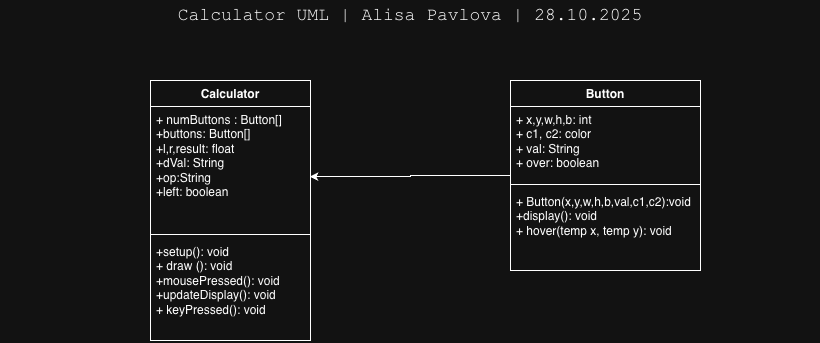

The diagram above was exported from draw.io. Its source (the exported page's mxGraphModel, read from the mxfile embedded in the PNG):
<mxGraphModel dx="1426" dy="824" grid="1" gridSize="10" guides="1" tooltips="1" connect="1" arrows="1" fold="1" page="1" pageScale="1" pageWidth="850" pageHeight="1100" math="0" shadow="0">
  <root>
    <mxCell id="0" />
    <mxCell id="1" parent="0" />
    <mxCell id="1djei6E6bHkCNVLFADgS-2" value="&lt;font face=&quot;Courier New&quot; style=&quot;font-size: 18px;&quot;&gt;Calculator UML | Alisa Pavlova | 28.10.2025&lt;/font&gt;" style="text;html=1;whiteSpace=wrap;strokeColor=none;fillColor=none;align=center;verticalAlign=middle;rounded=0;" vertex="1" parent="1">
      <mxGeometry x="10" y="40" width="820" height="30" as="geometry" />
    </mxCell>
    <mxCell id="1djei6E6bHkCNVLFADgS-3" value="Calculator" style="swimlane;fontStyle=1;align=center;verticalAlign=top;childLayout=stackLayout;horizontal=1;startSize=26;horizontalStack=0;resizeParent=1;resizeParentMax=0;resizeLast=0;collapsible=1;marginBottom=0;whiteSpace=wrap;html=1;" vertex="1" parent="1">
      <mxGeometry x="160" y="120" width="160" height="260" as="geometry" />
    </mxCell>
    <mxCell id="1djei6E6bHkCNVLFADgS-4" value="+ numButtons : Button[]&lt;div&gt;+buttons: Button[]&lt;/div&gt;&lt;div&gt;+l,r,result: float&lt;/div&gt;&lt;div&gt;+dVal: String&lt;/div&gt;&lt;div&gt;+op:String&lt;/div&gt;&lt;div&gt;+left: boolean&lt;/div&gt;" style="text;strokeColor=none;fillColor=none;align=left;verticalAlign=top;spacingLeft=4;spacingRight=4;overflow=hidden;rotatable=0;points=[[0,0.5],[1,0.5]];portConstraint=eastwest;whiteSpace=wrap;html=1;" vertex="1" parent="1djei6E6bHkCNVLFADgS-3">
      <mxGeometry y="26" width="160" height="124" as="geometry" />
    </mxCell>
    <mxCell id="1djei6E6bHkCNVLFADgS-5" value="" style="line;strokeWidth=1;fillColor=none;align=left;verticalAlign=middle;spacingTop=-1;spacingLeft=3;spacingRight=3;rotatable=0;labelPosition=right;points=[];portConstraint=eastwest;strokeColor=inherit;" vertex="1" parent="1djei6E6bHkCNVLFADgS-3">
      <mxGeometry y="150" width="160" height="8" as="geometry" />
    </mxCell>
    <mxCell id="1djei6E6bHkCNVLFADgS-6" value="+setup(): void&lt;div&gt;+ draw (): void&lt;/div&gt;&lt;div&gt;+mousePressed(): void&lt;/div&gt;&lt;div&gt;+updateDisplay(): void&lt;/div&gt;&lt;div&gt;+ keyPressed(): void&lt;/div&gt;" style="text;strokeColor=none;fillColor=none;align=left;verticalAlign=top;spacingLeft=4;spacingRight=4;overflow=hidden;rotatable=0;points=[[0,0.5],[1,0.5]];portConstraint=eastwest;whiteSpace=wrap;html=1;" vertex="1" parent="1djei6E6bHkCNVLFADgS-3">
      <mxGeometry y="158" width="160" height="102" as="geometry" />
    </mxCell>
    <mxCell id="1djei6E6bHkCNVLFADgS-7" value="Button" style="swimlane;fontStyle=1;align=center;verticalAlign=top;childLayout=stackLayout;horizontal=1;startSize=26;horizontalStack=0;resizeParent=1;resizeParentMax=0;resizeLast=0;collapsible=1;marginBottom=0;whiteSpace=wrap;html=1;" vertex="1" parent="1">
      <mxGeometry x="520" y="120" width="190" height="190" as="geometry" />
    </mxCell>
    <mxCell id="1djei6E6bHkCNVLFADgS-8" value="+ x,y,w,h,b: int&lt;div&gt;+ c1, c2: color&lt;/div&gt;&lt;div&gt;+ val: String&lt;/div&gt;&lt;div&gt;+ over: boolean&lt;/div&gt;" style="text;strokeColor=none;fillColor=none;align=left;verticalAlign=top;spacingLeft=4;spacingRight=4;overflow=hidden;rotatable=0;points=[[0,0.5],[1,0.5]];portConstraint=eastwest;whiteSpace=wrap;html=1;" vertex="1" parent="1djei6E6bHkCNVLFADgS-7">
      <mxGeometry y="26" width="190" height="74" as="geometry" />
    </mxCell>
    <mxCell id="1djei6E6bHkCNVLFADgS-9" value="" style="line;strokeWidth=1;fillColor=none;align=left;verticalAlign=middle;spacingTop=-1;spacingLeft=3;spacingRight=3;rotatable=0;labelPosition=right;points=[];portConstraint=eastwest;strokeColor=inherit;" vertex="1" parent="1djei6E6bHkCNVLFADgS-7">
      <mxGeometry y="100" width="190" height="8" as="geometry" />
    </mxCell>
    <mxCell id="1djei6E6bHkCNVLFADgS-10" value="+ Button(x,y,w,h,b,val,c1,c2):void&lt;div&gt;+display(): void&lt;/div&gt;&lt;div&gt;+ hover(temp x, temp y): void&lt;/div&gt;" style="text;strokeColor=none;fillColor=none;align=left;verticalAlign=top;spacingLeft=4;spacingRight=4;overflow=hidden;rotatable=0;points=[[0,0.5],[1,0.5]];portConstraint=eastwest;whiteSpace=wrap;html=1;" vertex="1" parent="1djei6E6bHkCNVLFADgS-7">
      <mxGeometry y="108" width="190" height="82" as="geometry" />
    </mxCell>
    <mxCell id="1djei6E6bHkCNVLFADgS-12" style="edgeStyle=orthogonalEdgeStyle;rounded=0;orthogonalLoop=1;jettySize=auto;html=1;entryX=0.994;entryY=0.565;entryDx=0;entryDy=0;entryPerimeter=0;" edge="1" parent="1" source="1djei6E6bHkCNVLFADgS-7" target="1djei6E6bHkCNVLFADgS-4">
      <mxGeometry relative="1" as="geometry" />
    </mxCell>
  </root>
</mxGraphModel>